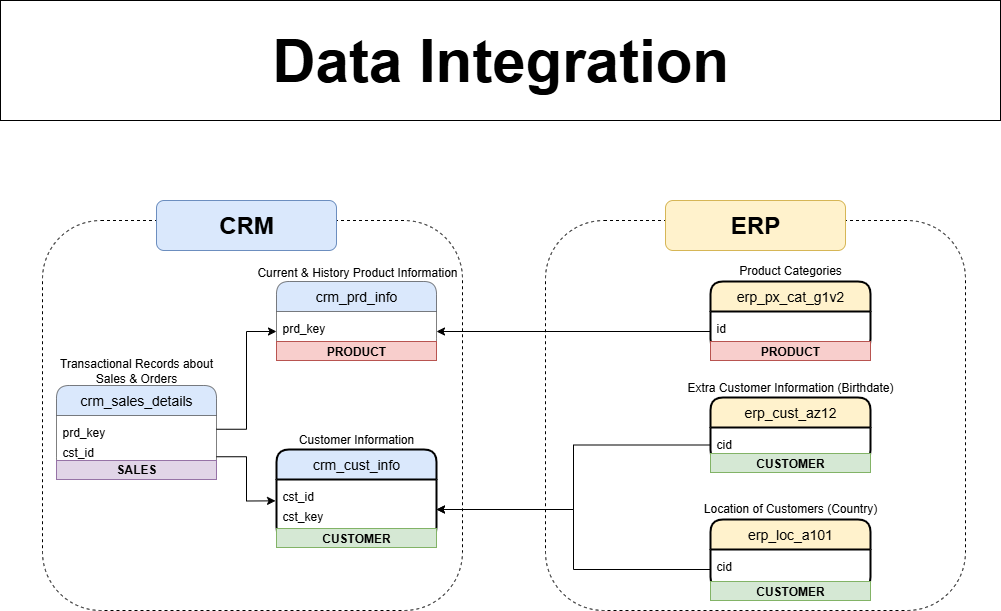

The diagram above was exported from draw.io. Its source (the exported page's mxGraphModel, read from the mxfile embedded in the PNG):
<mxGraphModel dx="1965" dy="1290" grid="1" gridSize="10" guides="1" tooltips="1" connect="1" arrows="1" fold="1" page="1" pageScale="1" pageWidth="1100" pageHeight="850" math="0" shadow="0">
  <root>
    <mxCell id="0" />
    <mxCell id="1" parent="0" />
    <mxCell id="qkRxGy1Z0hgCOA8AnMS9-62" value="" style="rounded=1;whiteSpace=wrap;html=1;dashed=1;fillColor=none;movable=0;resizable=0;rotatable=0;deletable=0;editable=0;locked=1;connectable=0;" parent="1" vertex="1">
      <mxGeometry x="82" y="260" width="420" height="390" as="geometry" />
    </mxCell>
    <mxCell id="qkRxGy1Z0hgCOA8AnMS9-21" value="crm_sales_details" style="swimlane;childLayout=stackLayout;horizontal=1;startSize=30;horizontalStack=0;rounded=1;fontSize=14;fontStyle=0;strokeWidth=0.5;resizeParent=0;resizeLast=1;shadow=0;align=center;arcSize=14;whiteSpace=wrap;html=1;fillColor=#dae8fc;strokeColor=#000000;movable=0;resizable=0;rotatable=0;deletable=0;editable=0;locked=1;connectable=0;swimlaneFillColor=none;" parent="1" vertex="1">
      <mxGeometry x="96" y="425" width="160" height="85" as="geometry" />
    </mxCell>
    <mxCell id="qkRxGy1Z0hgCOA8AnMS9-22" value="&lt;div style=&quot;line-height: 170%;&quot;&gt;prd_key&lt;br&gt;cst_id&lt;/div&gt;" style="align=left;strokeColor=none;fillColor=none;spacingLeft=4;spacingRight=4;fontSize=12;verticalAlign=top;resizable=0;rotatable=0;part=1;html=1;whiteSpace=wrap;movable=0;deletable=0;editable=0;locked=1;connectable=0;swimlaneFillColor=none;strokeWidth=0.5;" parent="qkRxGy1Z0hgCOA8AnMS9-21" vertex="1">
      <mxGeometry y="30" width="160" height="55" as="geometry" />
    </mxCell>
    <mxCell id="qkRxGy1Z0hgCOA8AnMS9-23" value="crm_prd_info" style="swimlane;childLayout=stackLayout;horizontal=1;startSize=30;horizontalStack=0;rounded=1;fontSize=14;fontStyle=0;strokeWidth=0.5;resizeParent=0;resizeLast=1;shadow=0;dashed=0;align=center;arcSize=14;whiteSpace=wrap;html=1;fillColor=#dae8fc;strokeColor=#000000;movable=0;resizable=0;rotatable=0;deletable=0;editable=0;locked=1;connectable=0;" parent="1" vertex="1">
      <mxGeometry x="316" y="321" width="160" height="70" as="geometry" />
    </mxCell>
    <mxCell id="qkRxGy1Z0hgCOA8AnMS9-24" value="&lt;div style=&quot;line-height: 170%;&quot;&gt;prd_key&lt;br&gt;&lt;/div&gt;" style="align=left;strokeColor=none;fillColor=none;spacingLeft=4;spacingRight=4;fontSize=12;verticalAlign=top;resizable=0;rotatable=0;part=1;html=1;whiteSpace=wrap;movable=0;deletable=0;editable=0;locked=1;connectable=0;" parent="qkRxGy1Z0hgCOA8AnMS9-23" vertex="1">
      <mxGeometry y="30" width="160" height="40" as="geometry" />
    </mxCell>
    <mxCell id="qkRxGy1Z0hgCOA8AnMS9-27" value="" style="rounded=1;whiteSpace=wrap;html=1;dashed=1;fillColor=none;movable=0;resizable=0;rotatable=0;deletable=0;editable=0;locked=1;connectable=0;" parent="1" vertex="1">
      <mxGeometry x="585" y="260" width="420" height="390" as="geometry" />
    </mxCell>
    <mxCell id="qkRxGy1Z0hgCOA8AnMS9-28" value="&lt;font style=&quot;font-size: 24px;&quot;&gt;&lt;b&gt;ERP&lt;/b&gt;&lt;/font&gt;" style="rounded=1;whiteSpace=wrap;html=1;fillColor=#fff2cc;strokeColor=#d6b656;movable=0;resizable=0;rotatable=0;deletable=0;editable=0;locked=1;connectable=0;" parent="1" vertex="1">
      <mxGeometry x="705" y="240" width="180" height="50" as="geometry" />
    </mxCell>
    <mxCell id="qkRxGy1Z0hgCOA8AnMS9-29" value="crm_cust_info" style="swimlane;childLayout=stackLayout;horizontal=1;startSize=30;horizontalStack=0;rounded=1;fontSize=14;fontStyle=0;strokeWidth=2;resizeParent=0;resizeLast=1;shadow=0;dashed=0;align=center;arcSize=14;whiteSpace=wrap;html=1;fillColor=#dae8fc;strokeColor=#000000;movable=0;resizable=0;rotatable=0;deletable=0;editable=0;locked=1;connectable=0;" parent="1" vertex="1">
      <mxGeometry x="316" y="489" width="160" height="90" as="geometry" />
    </mxCell>
    <mxCell id="qkRxGy1Z0hgCOA8AnMS9-30" value="&lt;div style=&quot;line-height: 170%;&quot;&gt;cst_id&lt;br&gt;&lt;/div&gt;&lt;div style=&quot;line-height: 170%;&quot;&gt;cst_key&lt;/div&gt;" style="align=left;strokeColor=none;fillColor=none;spacingLeft=4;spacingRight=4;fontSize=12;verticalAlign=top;resizable=0;rotatable=0;part=1;html=1;whiteSpace=wrap;movable=0;deletable=0;editable=0;locked=1;connectable=0;" parent="qkRxGy1Z0hgCOA8AnMS9-29" vertex="1">
      <mxGeometry y="30" width="160" height="60" as="geometry" />
    </mxCell>
    <mxCell id="qkRxGy1Z0hgCOA8AnMS9-31" style="edgeStyle=orthogonalEdgeStyle;rounded=0;orthogonalLoop=1;jettySize=auto;html=1;exitX=1;exitY=0.25;exitDx=0;exitDy=0;entryX=0;entryY=0.5;entryDx=0;entryDy=0;movable=0;resizable=0;rotatable=0;deletable=0;editable=0;locked=1;connectable=0;" parent="1" source="qkRxGy1Z0hgCOA8AnMS9-22" target="qkRxGy1Z0hgCOA8AnMS9-24" edge="1">
      <mxGeometry relative="1" as="geometry" />
    </mxCell>
    <mxCell id="qkRxGy1Z0hgCOA8AnMS9-33" value="erp_px_cat_g1v2" style="swimlane;childLayout=stackLayout;horizontal=1;startSize=30;horizontalStack=0;rounded=1;fontSize=14;fontStyle=0;strokeWidth=2;resizeParent=0;resizeLast=1;shadow=0;dashed=0;align=center;arcSize=14;whiteSpace=wrap;html=1;fillColor=#fff2cc;strokeColor=#000000;movable=0;resizable=0;rotatable=0;deletable=0;editable=0;locked=1;connectable=0;" parent="1" vertex="1">
      <mxGeometry x="750" y="321" width="160" height="70" as="geometry" />
    </mxCell>
    <mxCell id="qkRxGy1Z0hgCOA8AnMS9-34" value="&lt;div style=&quot;line-height: 170%;&quot;&gt;id&lt;br&gt;&lt;/div&gt;" style="align=left;strokeColor=none;fillColor=none;spacingLeft=4;spacingRight=4;fontSize=12;verticalAlign=top;resizable=0;rotatable=0;part=1;html=1;whiteSpace=wrap;movable=0;deletable=0;editable=0;locked=1;connectable=0;" parent="qkRxGy1Z0hgCOA8AnMS9-33" vertex="1">
      <mxGeometry y="30" width="160" height="40" as="geometry" />
    </mxCell>
    <mxCell id="qkRxGy1Z0hgCOA8AnMS9-35" value="erp_cust_az12" style="swimlane;childLayout=stackLayout;horizontal=1;startSize=30;horizontalStack=0;rounded=1;fontSize=14;fontStyle=0;strokeWidth=2;resizeParent=0;resizeLast=1;shadow=0;dashed=0;align=center;arcSize=14;whiteSpace=wrap;html=1;fillColor=#fff2cc;strokeColor=#000000;movable=0;resizable=0;rotatable=0;deletable=0;editable=0;locked=1;connectable=0;" parent="1" vertex="1">
      <mxGeometry x="750" y="437" width="160" height="65" as="geometry" />
    </mxCell>
    <mxCell id="qkRxGy1Z0hgCOA8AnMS9-36" value="&lt;div style=&quot;line-height: 170%;&quot;&gt;cid&lt;br&gt;&lt;/div&gt;" style="align=left;strokeColor=none;fillColor=none;spacingLeft=4;spacingRight=4;fontSize=12;verticalAlign=top;resizable=0;rotatable=0;part=1;html=1;whiteSpace=wrap;movable=0;deletable=0;editable=0;locked=1;connectable=0;" parent="qkRxGy1Z0hgCOA8AnMS9-35" vertex="1">
      <mxGeometry y="30" width="160" height="35" as="geometry" />
    </mxCell>
    <mxCell id="qkRxGy1Z0hgCOA8AnMS9-37" value="erp_loc_a101" style="swimlane;childLayout=stackLayout;horizontal=1;startSize=30;horizontalStack=0;rounded=1;fontSize=14;fontStyle=0;strokeWidth=2;resizeParent=0;resizeLast=1;shadow=0;dashed=0;align=center;arcSize=14;whiteSpace=wrap;html=1;fillColor=#fff2cc;strokeColor=#000000;movable=0;resizable=0;rotatable=0;deletable=0;editable=0;locked=1;connectable=0;" parent="1" vertex="1">
      <mxGeometry x="750" y="559" width="160" height="70" as="geometry" />
    </mxCell>
    <mxCell id="qkRxGy1Z0hgCOA8AnMS9-38" value="&lt;div style=&quot;line-height: 170%;&quot;&gt;cid&lt;br&gt;&lt;/div&gt;" style="align=left;strokeColor=none;fillColor=none;spacingLeft=4;spacingRight=4;fontSize=12;verticalAlign=top;resizable=0;rotatable=0;part=1;html=1;whiteSpace=wrap;movable=0;deletable=0;editable=0;locked=1;connectable=0;" parent="qkRxGy1Z0hgCOA8AnMS9-37" vertex="1">
      <mxGeometry y="30" width="160" height="40" as="geometry" />
    </mxCell>
    <mxCell id="qkRxGy1Z0hgCOA8AnMS9-40" style="edgeStyle=orthogonalEdgeStyle;rounded=0;orthogonalLoop=1;jettySize=auto;html=1;exitX=1;exitY=0.75;exitDx=0;exitDy=0;entryX=-0.006;entryY=0.356;entryDx=0;entryDy=0;entryPerimeter=0;movable=0;resizable=0;rotatable=0;deletable=0;editable=0;locked=1;connectable=0;" parent="1" source="qkRxGy1Z0hgCOA8AnMS9-22" target="qkRxGy1Z0hgCOA8AnMS9-30" edge="1">
      <mxGeometry relative="1" as="geometry" />
    </mxCell>
    <mxCell id="qkRxGy1Z0hgCOA8AnMS9-42" style="edgeStyle=orthogonalEdgeStyle;rounded=0;orthogonalLoop=1;jettySize=auto;html=1;exitX=0;exitY=0.5;exitDx=0;exitDy=0;movable=0;resizable=0;rotatable=0;deletable=0;editable=0;locked=1;connectable=0;" parent="1" source="qkRxGy1Z0hgCOA8AnMS9-34" target="qkRxGy1Z0hgCOA8AnMS9-24" edge="1">
      <mxGeometry relative="1" as="geometry" />
    </mxCell>
    <mxCell id="qkRxGy1Z0hgCOA8AnMS9-45" style="edgeStyle=orthogonalEdgeStyle;rounded=0;orthogonalLoop=1;jettySize=auto;html=1;exitX=0;exitY=0.5;exitDx=0;exitDy=0;entryX=1;entryY=0.5;entryDx=0;entryDy=0;movable=0;resizable=0;rotatable=0;deletable=0;editable=0;locked=1;connectable=0;" parent="1" source="qkRxGy1Z0hgCOA8AnMS9-38" target="qkRxGy1Z0hgCOA8AnMS9-30" edge="1">
      <mxGeometry relative="1" as="geometry" />
    </mxCell>
    <mxCell id="qkRxGy1Z0hgCOA8AnMS9-46" style="edgeStyle=orthogonalEdgeStyle;rounded=0;orthogonalLoop=1;jettySize=auto;html=1;exitX=0;exitY=0.5;exitDx=0;exitDy=0;entryX=1;entryY=0.5;entryDx=0;entryDy=0;movable=0;resizable=0;rotatable=0;deletable=0;editable=0;locked=1;connectable=0;" parent="1" source="qkRxGy1Z0hgCOA8AnMS9-36" target="qkRxGy1Z0hgCOA8AnMS9-30" edge="1">
      <mxGeometry relative="1" as="geometry" />
    </mxCell>
    <mxCell id="qkRxGy1Z0hgCOA8AnMS9-47" value="&lt;b&gt;SALES&lt;/b&gt;" style="text;html=1;strokeColor=#9673a6;fillColor=#e1d5e7;align=center;verticalAlign=middle;whiteSpace=wrap;overflow=hidden;movable=0;resizable=0;rotatable=0;deletable=0;editable=0;locked=1;connectable=0;" parent="1" vertex="1">
      <mxGeometry x="96" y="500" width="160" height="19" as="geometry" />
    </mxCell>
    <mxCell id="qkRxGy1Z0hgCOA8AnMS9-56" value="&lt;b&gt;PRODUCT&lt;/b&gt;" style="text;html=1;strokeColor=#b85450;fillColor=#f8cecc;align=center;verticalAlign=middle;whiteSpace=wrap;overflow=hidden;movable=0;resizable=0;rotatable=0;deletable=0;editable=0;locked=1;connectable=0;" parent="1" vertex="1">
      <mxGeometry x="316" y="381" width="160" height="19" as="geometry" />
    </mxCell>
    <mxCell id="qkRxGy1Z0hgCOA8AnMS9-57" value="&lt;b&gt;CUSTOMER&lt;/b&gt;" style="text;html=1;strokeColor=#82b366;fillColor=#d5e8d4;align=center;verticalAlign=middle;whiteSpace=wrap;overflow=hidden;movable=0;resizable=0;rotatable=0;deletable=0;editable=0;locked=1;connectable=0;" parent="1" vertex="1">
      <mxGeometry x="316" y="568" width="160" height="19" as="geometry" />
    </mxCell>
    <mxCell id="qkRxGy1Z0hgCOA8AnMS9-59" value="&lt;b&gt;PRODUCT&lt;/b&gt;" style="text;html=1;strokeColor=#b85450;fillColor=#f8cecc;align=center;verticalAlign=middle;whiteSpace=wrap;overflow=hidden;movable=0;resizable=0;rotatable=0;deletable=0;editable=0;locked=1;connectable=0;" parent="1" vertex="1">
      <mxGeometry x="750" y="381" width="160" height="19" as="geometry" />
    </mxCell>
    <mxCell id="qkRxGy1Z0hgCOA8AnMS9-60" value="&lt;b&gt;CUSTOMER&lt;/b&gt;" style="text;html=1;strokeColor=#82b366;fillColor=#d5e8d4;align=center;verticalAlign=middle;whiteSpace=wrap;overflow=hidden;movable=0;resizable=0;rotatable=0;deletable=0;editable=0;locked=1;connectable=0;" parent="1" vertex="1">
      <mxGeometry x="750" y="493" width="160" height="19" as="geometry" />
    </mxCell>
    <mxCell id="qkRxGy1Z0hgCOA8AnMS9-61" value="&lt;b&gt;CUSTOMER&lt;/b&gt;" style="text;html=1;strokeColor=#82b366;fillColor=#d5e8d4;align=center;verticalAlign=middle;whiteSpace=wrap;overflow=hidden;movable=0;resizable=0;rotatable=0;deletable=0;editable=0;locked=1;connectable=0;" parent="1" vertex="1">
      <mxGeometry x="750" y="621" width="160" height="19" as="geometry" />
    </mxCell>
    <mxCell id="qkRxGy1Z0hgCOA8AnMS9-2" value="&lt;font style=&quot;font-size: 24px;&quot;&gt;&lt;b&gt;CRM&lt;/b&gt;&lt;/font&gt;" style="rounded=1;whiteSpace=wrap;html=1;fillColor=#dae8fc;strokeColor=#6c8ebf;movable=0;resizable=0;rotatable=0;deletable=0;editable=0;locked=1;connectable=0;" parent="1" vertex="1">
      <mxGeometry x="196" y="240" width="180" height="50" as="geometry" />
    </mxCell>
    <mxCell id="qkRxGy1Z0hgCOA8AnMS9-63" value="Transactional Records about Sales &amp;amp; Orders" style="text;html=1;align=center;verticalAlign=middle;whiteSpace=wrap;rounded=0;movable=0;resizable=0;rotatable=0;deletable=0;editable=0;locked=1;connectable=0;" parent="1" vertex="1">
      <mxGeometry x="96" y="395" width="160" height="30" as="geometry" />
    </mxCell>
    <mxCell id="qkRxGy1Z0hgCOA8AnMS9-64" value="Current &amp;amp; History Product Information" style="text;html=1;align=center;verticalAlign=middle;whiteSpace=wrap;rounded=0;movable=0;resizable=0;rotatable=0;deletable=0;editable=0;locked=1;connectable=0;" parent="1" vertex="1">
      <mxGeometry x="292" y="297" width="210" height="30" as="geometry" />
    </mxCell>
    <mxCell id="qkRxGy1Z0hgCOA8AnMS9-65" value="Customer Information" style="text;html=1;align=center;verticalAlign=middle;whiteSpace=wrap;rounded=0;fontStyle=0;movable=0;resizable=0;rotatable=0;deletable=0;editable=0;locked=1;connectable=0;" parent="1" vertex="1">
      <mxGeometry x="291" y="464" width="210" height="30" as="geometry" />
    </mxCell>
    <mxCell id="qkRxGy1Z0hgCOA8AnMS9-66" value="Product Categories" style="text;html=1;align=center;verticalAlign=middle;whiteSpace=wrap;rounded=0;fontStyle=0;movable=0;resizable=0;rotatable=0;deletable=0;editable=0;locked=1;connectable=0;" parent="1" vertex="1">
      <mxGeometry x="725" y="295" width="210" height="30" as="geometry" />
    </mxCell>
    <mxCell id="qkRxGy1Z0hgCOA8AnMS9-67" value="Extra Customer Information (Birthdate)" style="text;html=1;align=center;verticalAlign=middle;whiteSpace=wrap;rounded=0;fontStyle=0;movable=0;resizable=0;rotatable=0;deletable=0;editable=0;locked=1;connectable=0;" parent="1" vertex="1">
      <mxGeometry x="725" y="412" width="210" height="30" as="geometry" />
    </mxCell>
    <mxCell id="qkRxGy1Z0hgCOA8AnMS9-68" value="Location of Customers (Country)" style="text;html=1;align=center;verticalAlign=middle;whiteSpace=wrap;rounded=0;fontStyle=0;movable=0;resizable=0;rotatable=0;deletable=0;editable=0;locked=1;connectable=0;" parent="1" vertex="1">
      <mxGeometry x="725" y="533" width="210" height="30" as="geometry" />
    </mxCell>
    <mxCell id="spVRq6zNQeMOFCrIPvD1-1" value="&lt;font style=&quot;font-size: 60px;&quot;&gt;&lt;b style=&quot;&quot;&gt;Data Integration&lt;/b&gt;&lt;/font&gt;" style="rounded=0;whiteSpace=wrap;html=1;" vertex="1" parent="1">
      <mxGeometry x="40" y="40" width="1000" height="120" as="geometry" />
    </mxCell>
  </root>
</mxGraphModel>